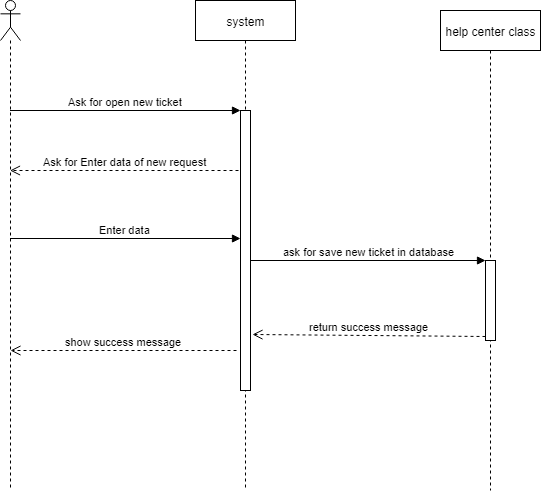

The diagram above was exported from draw.io. Its source (the exported page's mxGraphModel, read from the mxfile embedded in the PNG):
<mxGraphModel dx="821" dy="636" grid="1" gridSize="10" guides="1" tooltips="1" connect="1" arrows="1" fold="1" page="1" pageScale="1" pageWidth="1169" pageHeight="827" math="0" shadow="0">
  <root>
    <mxCell id="0" />
    <mxCell id="1" parent="0" />
    <mxCell id="Eam2I1jYD9ZyO_ptVgRj-2" value="" style="shape=umlLifeline;participant=umlActor;perimeter=lifelinePerimeter;whiteSpace=wrap;html=1;container=1;collapsible=0;recursiveResize=0;verticalAlign=top;spacingTop=36;labelBackgroundColor=#ffffff;outlineConnect=0;" parent="1" vertex="1">
      <mxGeometry x="20" y="30" width="20" height="490" as="geometry" />
    </mxCell>
    <mxCell id="Eam2I1jYD9ZyO_ptVgRj-4" value="system&lt;br&gt;" style="shape=umlLifeline;perimeter=lifelinePerimeter;whiteSpace=wrap;html=1;container=1;collapsible=0;recursiveResize=0;outlineConnect=0;" parent="1" vertex="1">
      <mxGeometry x="215" y="30" width="100" height="490" as="geometry" />
    </mxCell>
    <mxCell id="Eam2I1jYD9ZyO_ptVgRj-5" value="" style="html=1;points=[];perimeter=orthogonalPerimeter;" parent="Eam2I1jYD9ZyO_ptVgRj-4" vertex="1">
      <mxGeometry x="45" y="110" width="10" height="280" as="geometry" />
    </mxCell>
    <mxCell id="Eam2I1jYD9ZyO_ptVgRj-6" value="Ask for open new ticket" style="html=1;verticalAlign=bottom;endArrow=block;entryX=0;entryY=0;" parent="1" source="Eam2I1jYD9ZyO_ptVgRj-2" target="Eam2I1jYD9ZyO_ptVgRj-5" edge="1">
      <mxGeometry relative="1" as="geometry">
        <mxPoint x="75" y="140" as="sourcePoint" />
      </mxGeometry>
    </mxCell>
    <mxCell id="Eam2I1jYD9ZyO_ptVgRj-8" value="Ask for Enter data of new request" style="html=1;verticalAlign=bottom;endArrow=open;dashed=1;endSize=8;" parent="1" target="Eam2I1jYD9ZyO_ptVgRj-2" edge="1">
      <mxGeometry relative="1" as="geometry">
        <mxPoint x="258" y="200" as="sourcePoint" />
        <mxPoint x="120" y="200" as="targetPoint" />
      </mxGeometry>
    </mxCell>
    <mxCell id="Eam2I1jYD9ZyO_ptVgRj-9" value="Enter data" style="html=1;verticalAlign=bottom;endArrow=block;entryX=0;entryY=0.457;entryDx=0;entryDy=0;entryPerimeter=0;" parent="1" source="Eam2I1jYD9ZyO_ptVgRj-2" target="Eam2I1jYD9ZyO_ptVgRj-5" edge="1">
      <mxGeometry width="80" relative="1" as="geometry">
        <mxPoint x="100" y="270" as="sourcePoint" />
        <mxPoint x="180" y="270" as="targetPoint" />
      </mxGeometry>
    </mxCell>
    <mxCell id="Eam2I1jYD9ZyO_ptVgRj-10" value="help center class" style="shape=umlLifeline;perimeter=lifelinePerimeter;whiteSpace=wrap;html=1;container=1;collapsible=0;recursiveResize=0;outlineConnect=0;" parent="1" vertex="1">
      <mxGeometry x="460" y="40" width="100" height="480" as="geometry" />
    </mxCell>
    <mxCell id="Eam2I1jYD9ZyO_ptVgRj-11" value="" style="html=1;points=[];perimeter=orthogonalPerimeter;" parent="Eam2I1jYD9ZyO_ptVgRj-10" vertex="1">
      <mxGeometry x="45" y="250" width="10" height="80" as="geometry" />
    </mxCell>
    <mxCell id="Eam2I1jYD9ZyO_ptVgRj-12" value="ask for save new ticket in database" style="html=1;verticalAlign=bottom;endArrow=block;entryX=0;entryY=0;" parent="1" source="Eam2I1jYD9ZyO_ptVgRj-5" target="Eam2I1jYD9ZyO_ptVgRj-11" edge="1">
      <mxGeometry relative="1" as="geometry">
        <mxPoint x="435" y="290" as="sourcePoint" />
      </mxGeometry>
    </mxCell>
    <mxCell id="Eam2I1jYD9ZyO_ptVgRj-13" value="return success message" style="html=1;verticalAlign=bottom;endArrow=open;dashed=1;endSize=8;exitX=0;exitY=0.95;entryX=1.2;entryY=0.8;entryDx=0;entryDy=0;entryPerimeter=0;" parent="1" source="Eam2I1jYD9ZyO_ptVgRj-11" target="Eam2I1jYD9ZyO_ptVgRj-5" edge="1">
      <mxGeometry relative="1" as="geometry">
        <mxPoint x="435" y="366" as="targetPoint" />
      </mxGeometry>
    </mxCell>
    <mxCell id="Eam2I1jYD9ZyO_ptVgRj-14" value="show success message" style="html=1;verticalAlign=bottom;endArrow=open;dashed=1;endSize=8;exitX=-0.4;exitY=0.857;exitDx=0;exitDy=0;exitPerimeter=0;entryX=0.5;entryY=0.714;entryDx=0;entryDy=0;entryPerimeter=0;" parent="1" source="Eam2I1jYD9ZyO_ptVgRj-5" target="Eam2I1jYD9ZyO_ptVgRj-2" edge="1">
      <mxGeometry relative="1" as="geometry">
        <mxPoint x="230" y="380" as="sourcePoint" />
        <mxPoint x="150" y="380" as="targetPoint" />
      </mxGeometry>
    </mxCell>
  </root>
</mxGraphModel>